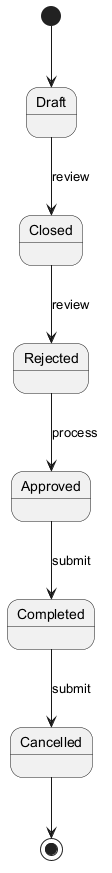

The diagram above was rendered by PlantUML. Its source (embedded in the PNG):
@startuml
skinparam backgroundColor #FFFFFF
skinparam classBackgroundColor #F3E5F5
skinparam classBorderColor #6A1B9A
[*] --> Draft
Draft --> Closed : review
Closed --> Rejected : review
Rejected --> Approved : process
Approved --> Completed : submit
Completed --> Cancelled : submit
Cancelled --> [*]
@enduml